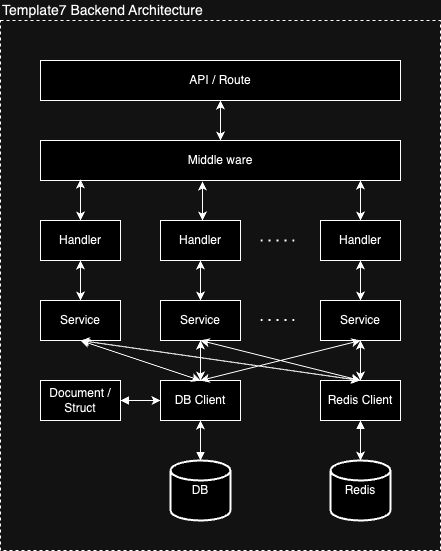

The diagram above was exported from draw.io. Its source (the exported page's mxGraphModel, read from the mxfile embedded in the PNG):
<mxGraphModel dx="954" dy="610" grid="1" gridSize="10" guides="1" tooltips="1" connect="1" arrows="1" fold="1" page="1" pageScale="1" pageWidth="850" pageHeight="1100" math="0" shadow="0">
  <root>
    <mxCell id="0" />
    <mxCell id="1" parent="0" />
    <mxCell id="x72Vv1dFneqnGrQncsoU-38" value="" style="rounded=0;whiteSpace=wrap;html=1;fillColor=none;dashed=1;" parent="1" vertex="1">
      <mxGeometry x="240" y="120" width="440" height="530" as="geometry" />
    </mxCell>
    <mxCell id="x72Vv1dFneqnGrQncsoU-1" value="API / Route" style="rounded=0;whiteSpace=wrap;html=1;" parent="1" vertex="1">
      <mxGeometry x="280" y="160" width="360" height="40" as="geometry" />
    </mxCell>
    <mxCell id="x72Vv1dFneqnGrQncsoU-2" value="Middle ware" style="rounded=0;whiteSpace=wrap;html=1;" parent="1" vertex="1">
      <mxGeometry x="280" y="240" width="360" height="40" as="geometry" />
    </mxCell>
    <mxCell id="x72Vv1dFneqnGrQncsoU-3" value="Handler" style="rounded=0;whiteSpace=wrap;html=1;" parent="1" vertex="1">
      <mxGeometry x="280" y="320" width="80" height="40" as="geometry" />
    </mxCell>
    <mxCell id="x72Vv1dFneqnGrQncsoU-4" value="Handler" style="rounded=0;whiteSpace=wrap;html=1;" parent="1" vertex="1">
      <mxGeometry x="400" y="320" width="80" height="40" as="geometry" />
    </mxCell>
    <mxCell id="x72Vv1dFneqnGrQncsoU-5" value="Handler" style="rounded=0;whiteSpace=wrap;html=1;" parent="1" vertex="1">
      <mxGeometry x="560" y="320" width="80" height="40" as="geometry" />
    </mxCell>
    <mxCell id="x72Vv1dFneqnGrQncsoU-6" value="Service" style="rounded=0;whiteSpace=wrap;html=1;" parent="1" vertex="1">
      <mxGeometry x="280" y="400" width="80" height="40" as="geometry" />
    </mxCell>
    <mxCell id="x72Vv1dFneqnGrQncsoU-7" value="Service" style="rounded=0;whiteSpace=wrap;html=1;" parent="1" vertex="1">
      <mxGeometry x="400" y="400" width="80" height="40" as="geometry" />
    </mxCell>
    <mxCell id="x72Vv1dFneqnGrQncsoU-8" value="Service" style="rounded=0;whiteSpace=wrap;html=1;" parent="1" vertex="1">
      <mxGeometry x="560" y="400" width="80" height="40" as="geometry" />
    </mxCell>
    <mxCell id="x72Vv1dFneqnGrQncsoU-9" value="DB Client" style="rounded=0;whiteSpace=wrap;html=1;" parent="1" vertex="1">
      <mxGeometry x="400" y="480" width="80" height="40" as="geometry" />
    </mxCell>
    <mxCell id="x72Vv1dFneqnGrQncsoU-10" value="Document /&lt;br&gt;Struct" style="rounded=0;whiteSpace=wrap;html=1;" parent="1" vertex="1">
      <mxGeometry x="280" y="480" width="80" height="40" as="geometry" />
    </mxCell>
    <mxCell id="x72Vv1dFneqnGrQncsoU-11" value="DB" style="strokeWidth=2;html=1;shape=mxgraph.flowchart.database;whiteSpace=wrap;" parent="1" vertex="1">
      <mxGeometry x="410" y="560" width="60" height="60" as="geometry" />
    </mxCell>
    <mxCell id="x72Vv1dFneqnGrQncsoU-13" value="" style="edgeStyle=elbowEdgeStyle;elbow=horizontal;endArrow=classic;html=1;entryX=0;entryY=0.5;entryDx=0;entryDy=0;startArrow=block;startFill=1;exitX=1;exitY=0.5;exitDx=0;exitDy=0;" parent="1" source="x72Vv1dFneqnGrQncsoU-10" target="x72Vv1dFneqnGrQncsoU-9" edge="1">
      <mxGeometry width="50" height="50" relative="1" as="geometry">
        <mxPoint x="240" y="580" as="sourcePoint" />
        <mxPoint x="230" y="470" as="targetPoint" />
        <Array as="points">
          <mxPoint x="370" y="510" />
        </Array>
      </mxGeometry>
    </mxCell>
    <mxCell id="x72Vv1dFneqnGrQncsoU-18" style="edgeStyle=orthogonalEdgeStyle;rounded=0;orthogonalLoop=1;jettySize=auto;html=1;exitX=0.5;exitY=1;exitDx=0;exitDy=0;entryX=0.5;entryY=0;entryDx=0;entryDy=0;entryPerimeter=0;startArrow=block;startFill=1;" parent="1" source="x72Vv1dFneqnGrQncsoU-14" target="x72Vv1dFneqnGrQncsoU-15" edge="1">
      <mxGeometry relative="1" as="geometry" />
    </mxCell>
    <mxCell id="x72Vv1dFneqnGrQncsoU-14" value="Redis Client" style="rounded=0;whiteSpace=wrap;html=1;" parent="1" vertex="1">
      <mxGeometry x="560" y="480" width="80" height="40" as="geometry" />
    </mxCell>
    <mxCell id="x72Vv1dFneqnGrQncsoU-15" value="Redis" style="strokeWidth=2;html=1;shape=mxgraph.flowchart.database;whiteSpace=wrap;" parent="1" vertex="1">
      <mxGeometry x="570" y="560" width="60" height="60" as="geometry" />
    </mxCell>
    <mxCell id="x72Vv1dFneqnGrQncsoU-16" value="" style="edgeStyle=elbowEdgeStyle;elbow=horizontal;endArrow=classic;html=1;entryX=0.5;entryY=1;entryDx=0;entryDy=0;startArrow=block;startFill=1;exitX=0.5;exitY=0;exitDx=0;exitDy=0;exitPerimeter=0;" parent="1" source="x72Vv1dFneqnGrQncsoU-11" target="x72Vv1dFneqnGrQncsoU-9" edge="1">
      <mxGeometry width="50" height="50" relative="1" as="geometry">
        <mxPoint x="370" y="510" as="sourcePoint" />
        <mxPoint x="410" y="510" as="targetPoint" />
        <Array as="points">
          <mxPoint x="440" y="530" />
        </Array>
      </mxGeometry>
    </mxCell>
    <mxCell id="x72Vv1dFneqnGrQncsoU-19" value="" style="endArrow=classic;startArrow=classic;html=1;entryX=0.5;entryY=1;entryDx=0;entryDy=0;exitX=0.5;exitY=0;exitDx=0;exitDy=0;" parent="1" source="x72Vv1dFneqnGrQncsoU-6" target="x72Vv1dFneqnGrQncsoU-3" edge="1">
      <mxGeometry width="50" height="50" relative="1" as="geometry">
        <mxPoint x="400" y="430" as="sourcePoint" />
        <mxPoint x="450" y="380" as="targetPoint" />
      </mxGeometry>
    </mxCell>
    <mxCell id="x72Vv1dFneqnGrQncsoU-20" value="" style="endArrow=classic;startArrow=classic;html=1;entryX=0.5;entryY=1;entryDx=0;entryDy=0;exitX=0.5;exitY=0;exitDx=0;exitDy=0;" parent="1" source="x72Vv1dFneqnGrQncsoU-7" target="x72Vv1dFneqnGrQncsoU-4" edge="1">
      <mxGeometry width="50" height="50" relative="1" as="geometry">
        <mxPoint x="330" y="410" as="sourcePoint" />
        <mxPoint x="330" y="370" as="targetPoint" />
      </mxGeometry>
    </mxCell>
    <mxCell id="x72Vv1dFneqnGrQncsoU-21" value="" style="endArrow=classic;startArrow=classic;html=1;entryX=0.5;entryY=1;entryDx=0;entryDy=0;exitX=0.5;exitY=0;exitDx=0;exitDy=0;" parent="1" source="x72Vv1dFneqnGrQncsoU-8" target="x72Vv1dFneqnGrQncsoU-5" edge="1">
      <mxGeometry width="50" height="50" relative="1" as="geometry">
        <mxPoint x="340" y="420" as="sourcePoint" />
        <mxPoint x="340" y="380" as="targetPoint" />
      </mxGeometry>
    </mxCell>
    <mxCell id="x72Vv1dFneqnGrQncsoU-22" value="" style="endArrow=classic;startArrow=classic;html=1;entryX=0.5;entryY=1;entryDx=0;entryDy=0;exitX=0.5;exitY=0;exitDx=0;exitDy=0;" parent="1" source="x72Vv1dFneqnGrQncsoU-9" target="x72Vv1dFneqnGrQncsoU-6" edge="1">
      <mxGeometry width="50" height="50" relative="1" as="geometry">
        <mxPoint x="350" y="430" as="sourcePoint" />
        <mxPoint x="350" y="390" as="targetPoint" />
      </mxGeometry>
    </mxCell>
    <mxCell id="x72Vv1dFneqnGrQncsoU-23" value="" style="endArrow=classic;startArrow=classic;html=1;entryX=0.5;entryY=1;entryDx=0;entryDy=0;exitX=0.5;exitY=0;exitDx=0;exitDy=0;" parent="1" source="x72Vv1dFneqnGrQncsoU-9" target="x72Vv1dFneqnGrQncsoU-7" edge="1">
      <mxGeometry width="50" height="50" relative="1" as="geometry">
        <mxPoint x="330" y="490" as="sourcePoint" />
        <mxPoint x="330" y="450" as="targetPoint" />
      </mxGeometry>
    </mxCell>
    <mxCell id="x72Vv1dFneqnGrQncsoU-24" value="" style="endArrow=classic;startArrow=classic;html=1;entryX=0.5;entryY=1;entryDx=0;entryDy=0;exitX=0.5;exitY=0;exitDx=0;exitDy=0;" parent="1" source="x72Vv1dFneqnGrQncsoU-14" target="x72Vv1dFneqnGrQncsoU-8" edge="1">
      <mxGeometry width="50" height="50" relative="1" as="geometry">
        <mxPoint x="560" y="470" as="sourcePoint" />
        <mxPoint x="450" y="450" as="targetPoint" />
      </mxGeometry>
    </mxCell>
    <mxCell id="x72Vv1dFneqnGrQncsoU-25" value="" style="endArrow=classic;startArrow=classic;html=1;exitX=0.5;exitY=0;exitDx=0;exitDy=0;entryX=0.5;entryY=1;entryDx=0;entryDy=0;" parent="1" source="x72Vv1dFneqnGrQncsoU-9" target="x72Vv1dFneqnGrQncsoU-8" edge="1">
      <mxGeometry width="50" height="50" relative="1" as="geometry">
        <mxPoint x="460" y="500" as="sourcePoint" />
        <mxPoint x="600" y="443" as="targetPoint" />
      </mxGeometry>
    </mxCell>
    <mxCell id="x72Vv1dFneqnGrQncsoU-26" value="" style="endArrow=classic;startArrow=classic;html=1;exitX=0.5;exitY=0;exitDx=0;exitDy=0;entryX=0.5;entryY=1;entryDx=0;entryDy=0;" parent="1" source="x72Vv1dFneqnGrQncsoU-9" target="x72Vv1dFneqnGrQncsoU-7" edge="1">
      <mxGeometry width="50" height="50" relative="1" as="geometry">
        <mxPoint x="450" y="490" as="sourcePoint" />
        <mxPoint x="610" y="450" as="targetPoint" />
      </mxGeometry>
    </mxCell>
    <mxCell id="x72Vv1dFneqnGrQncsoU-27" value="" style="endArrow=classic;startArrow=classic;html=1;exitX=0.5;exitY=0;exitDx=0;exitDy=0;" parent="1" source="x72Vv1dFneqnGrQncsoU-14" edge="1">
      <mxGeometry width="50" height="50" relative="1" as="geometry">
        <mxPoint x="450" y="490" as="sourcePoint" />
        <mxPoint x="320" y="440" as="targetPoint" />
      </mxGeometry>
    </mxCell>
    <mxCell id="x72Vv1dFneqnGrQncsoU-29" value="" style="endArrow=classic;startArrow=classic;html=1;entryX=0.5;entryY=1;entryDx=0;entryDy=0;exitX=0.5;exitY=0;exitDx=0;exitDy=0;" parent="1" source="x72Vv1dFneqnGrQncsoU-14" target="x72Vv1dFneqnGrQncsoU-7" edge="1">
      <mxGeometry width="50" height="50" relative="1" as="geometry">
        <mxPoint x="600" y="480" as="sourcePoint" />
        <mxPoint x="330" y="450" as="targetPoint" />
      </mxGeometry>
    </mxCell>
    <mxCell id="x72Vv1dFneqnGrQncsoU-30" value="" style="endArrow=classic;startArrow=classic;html=1;exitX=0.5;exitY=0;exitDx=0;exitDy=0;entryX=0.111;entryY=0.975;entryDx=0;entryDy=0;entryPerimeter=0;" parent="1" source="x72Vv1dFneqnGrQncsoU-3" target="x72Vv1dFneqnGrQncsoU-2" edge="1">
      <mxGeometry width="50" height="50" relative="1" as="geometry">
        <mxPoint x="450" y="410" as="sourcePoint" />
        <mxPoint x="320" y="270" as="targetPoint" />
      </mxGeometry>
    </mxCell>
    <mxCell id="x72Vv1dFneqnGrQncsoU-31" value="" style="endArrow=classic;startArrow=classic;html=1;entryX=0.45;entryY=1.025;entryDx=0;entryDy=0;entryPerimeter=0;" parent="1" target="x72Vv1dFneqnGrQncsoU-2" edge="1">
      <mxGeometry width="50" height="50" relative="1" as="geometry">
        <mxPoint x="442" y="320" as="sourcePoint" />
        <mxPoint x="438" y="281" as="targetPoint" />
      </mxGeometry>
    </mxCell>
    <mxCell id="x72Vv1dFneqnGrQncsoU-32" value="" style="endArrow=classic;startArrow=classic;html=1;entryX=0.5;entryY=0;entryDx=0;entryDy=0;" parent="1" target="x72Vv1dFneqnGrQncsoU-5" edge="1">
      <mxGeometry width="50" height="50" relative="1" as="geometry">
        <mxPoint x="600" y="280" as="sourcePoint" />
        <mxPoint x="448.03999999999996" y="291" as="targetPoint" />
      </mxGeometry>
    </mxCell>
    <mxCell id="x72Vv1dFneqnGrQncsoU-33" value="" style="endArrow=classic;startArrow=classic;html=1;entryX=0.5;entryY=0;entryDx=0;entryDy=0;exitX=0.5;exitY=1;exitDx=0;exitDy=0;" parent="1" source="x72Vv1dFneqnGrQncsoU-1" target="x72Vv1dFneqnGrQncsoU-2" edge="1">
      <mxGeometry width="50" height="50" relative="1" as="geometry">
        <mxPoint x="611.1199999999999" y="292" as="sourcePoint" />
        <mxPoint x="610" y="330" as="targetPoint" />
      </mxGeometry>
    </mxCell>
    <mxCell id="x72Vv1dFneqnGrQncsoU-34" value="" style="endArrow=none;dashed=1;html=1;dashPattern=1 3;strokeWidth=2;" parent="1" edge="1">
      <mxGeometry width="50" height="50" relative="1" as="geometry">
        <mxPoint x="500" y="340" as="sourcePoint" />
        <mxPoint x="540" y="340" as="targetPoint" />
      </mxGeometry>
    </mxCell>
    <mxCell id="x72Vv1dFneqnGrQncsoU-36" value="" style="endArrow=none;dashed=1;html=1;dashPattern=1 3;strokeWidth=2;" parent="1" edge="1">
      <mxGeometry width="50" height="50" relative="1" as="geometry">
        <mxPoint x="500" y="419.5" as="sourcePoint" />
        <mxPoint x="540" y="419.5" as="targetPoint" />
      </mxGeometry>
    </mxCell>
    <mxCell id="x72Vv1dFneqnGrQncsoU-40" value="Template7 Backend Architecture" style="text;html=1;strokeColor=none;fillColor=none;align=left;verticalAlign=middle;whiteSpace=wrap;rounded=0;dashed=1;fontSize=14;" parent="1" vertex="1">
      <mxGeometry x="240" y="100" width="220" height="20" as="geometry" />
    </mxCell>
  </root>
</mxGraphModel>